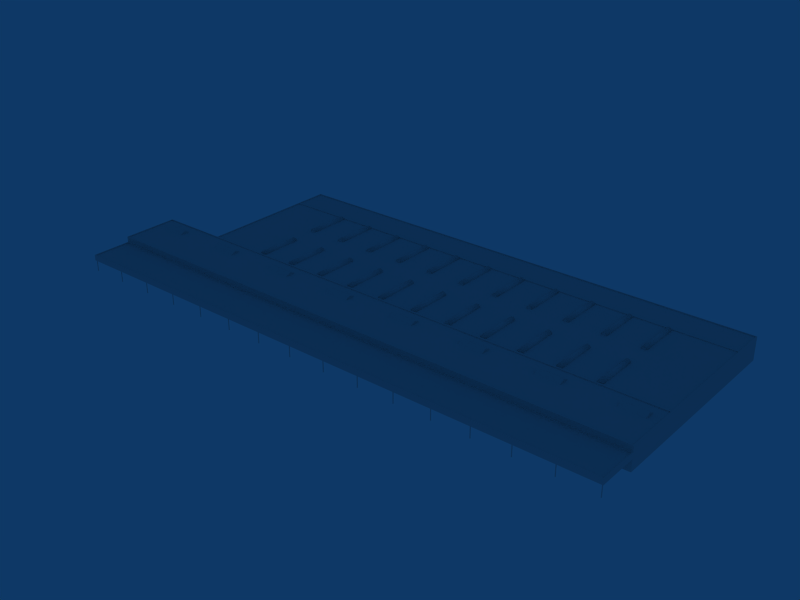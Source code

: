 # Source: ebbr_building_ref_109.blend  (saved by Blender 2.79.0; exported with 4.5.12 LTS)
import bpy
from mathutils import Matrix  # noqa: F401  (used for matrix-valued properties, if any)

bpy.ops.wm.read_factory_settings(use_empty=True)
scene = bpy.context.scene
scene.name = 'Scene'

# ---- collections
col_collection_1 = bpy.data.collections.new('Collection 1'); scene.collection.children.link(col_collection_1)

# ---- materials (node trees are filled in below, after node groups)
mat_material = bpy.data.materials.new('Material')
mat_material.alpha_threshold = 0.0
mat_material.preview_render_type = 'FLAT'
mat_material.roughness = 0.5
mat_material.line_color = (0.0, 0.0, 0.0, 1.0)

# ---- material node trees

# ---- world
world_world = bpy.data.worlds.new('World'); scene.world = world_world
world_world.color = (0.05656, 0.2208, 0.4)
world_world.use_sun_shadow = False
world_world.sun_shadow_jitter_overblur = 0.0
world_world.cycles.sampling_method = 'NONE'
world_world.cycles.sample_map_resolution = 256

# ---- meshes
me_cube = bpy.data.meshes.new('Cube')
me_cube.from_pydata([(-98.51, -12.5, -5.013), (-98.51, -12.7, -5.013), (-98.71, -12.7, -5.013), (-98.71, -12.5, -5.013), (-98.51, -12.5, -1.0), (-98.51, -12.7, -1.0), (-98.71, -12.7, -1.0), (-98.71, -12.5, -1.0)], [], [(0, 4, 5, 1), (1, 5, 6, 2), (2, 6, 7, 3), (4, 0, 3, 7)])
_uv = me_cube.uv_layers.new(name='UVTex')
_uv.uv.foreach_set('vector', [0.5312, 0.03125, 0.7188, 0.03125, 0.7188, 0.2188, 0.5312, 0.2188, 0.5312, 0.03125, 0.7188, 0.03125, 0.7188, 0.2188, 0.5312, 0.2188, 0.5312, 0.03125, 0.7188, 0.03125, 0.7188, 0.2188, 0.5312, 0.2188, 0.5312, 0.03125, 0.7188, 0.03125, 0.7188, 0.2188, 0.5312, 0.2188])
me_cube.materials.append(mat_material)
me_cube.use_remesh_preserve_volume = False
me_cube.use_remesh_preserve_attributes = False
me_cube.use_mirror_vertex_groups = False
me_cube.update()
me_cube_005 = bpy.data.meshes.new('Cube.005')
me_cube_005.from_pydata([(1.0, 7.5, -0.2), (1.0, 31.5, -0.2), (14.0, 7.5, -0.2), (14.0, 31.5, -0.2), (27.0, 7.5, -0.2), (27.0, 31.5, -0.2), (40.0, 7.5, -0.2), (40.0, 31.5, -0.2), (53.0, 7.5, -0.2), (53.0, 31.5, -0.2), (66.0, 7.5, -0.2), (66.0, 31.5, -0.2), (79.0, 7.5, -0.2), (79.0, 31.5, -0.2), (92.0, 7.5, -0.2), (92.0, 31.5, -0.2), (105.0, 7.5, -0.2), (105.0, 31.5, -0.2), (118.0, 7.5, -0.2), (118.0, 31.5, -0.2), (131.0, 7.5, -0.2), (131.0, 31.5, -0.2), (1.0, 7.5, -0.5), (1.0, 31.5, -0.5), (14.0, 7.5, -0.5), (14.0, 31.5, -0.5), (27.0, 7.5, -0.5), (27.0, 31.5, -0.5), (40.0, 7.5, -0.5), (40.0, 31.5, -0.5), (53.0, 7.5, -0.5), (53.0, 31.5, -0.5), (66.0, 7.5, -0.5), (66.0, 31.5, -0.5), (79.0, 7.5, -0.5), (79.0, 31.5, -0.5), (92.0, 7.5, -0.5), (92.0, 31.5, -0.5), (105.0, 7.5, -0.5), (105.0, 31.5, -0.5), (118.0, 7.5, -0.5), (118.0, 31.5, -0.5), (131.0, 7.5, -0.5), (131.0, 31.5, -0.5), (-1.0, 7.5, -0.5), (-1.0, 31.5, -0.5), (12.0, 7.5, -0.5), (12.0, 31.5, -0.5), (25.0, 7.5, -0.5), (25.0, 31.5, -0.5), (38.0, 7.5, -0.5), (38.0, 31.5, -0.5), (51.0, 7.5, -0.5), (51.0, 31.5, -0.5), (64.0, 7.5, -0.5), (64.0, 31.5, -0.5), (77.0, 7.5, -0.5), (77.0, 31.5, -0.5), (90.0, 7.5, -0.5), (90.0, 31.5, -0.5), (103.0, 7.5, -0.5), (103.0, 31.5, -0.5), (116.0, 7.5, -0.5), (116.0, 31.5, -0.5), (129.0, 7.5, -0.5), (129.0, 31.5, -0.5), (-1.0, 7.5, -0.2), (-1.0, 31.5, -0.2), (12.0, 7.5, -0.2), (12.0, 31.5, -0.2), (25.0, 7.5, -0.2), (25.0, 31.5, -0.2), (38.0, 7.5, -0.2), (38.0, 31.5, -0.2), (51.0, 7.5, -0.2), (51.0, 31.5, -0.2), (64.0, 7.5, -0.2), (64.0, 31.5, -0.2), (77.0, 7.5, -0.2), (77.0, 31.5, -0.2), (90.0, 7.5, -0.2), (90.0, 31.5, -0.2), (103.0, 7.5, -0.2), (103.0, 31.5, -0.2), (116.0, 7.5, -0.2), (116.0, 31.5, -0.2), (129.0, 7.5, -0.2), (129.0, 31.5, -0.2), (1.0, -7.5, -0.2), (1.0, 16.5, -0.2), (14.0, -7.5, -0.2), (14.0, 16.5, -0.2), (27.0, -7.5, -0.2), (27.0, 16.5, -0.2), (40.0, -7.5, -0.2), (40.0, 16.5, -0.2), (53.0, -7.5, -0.2), (53.0, 16.5, -0.2), (66.0, -7.5, -0.2), (66.0, 16.5, -0.2), (79.0, -7.5, -0.2), (79.0, 16.5, -0.2), (92.0, -7.5, -0.2), (92.0, 16.5, -0.2), (105.0, -7.5, -0.2), (105.0, 16.5, -0.2), (118.0, -7.5, -0.2), (118.0, 16.5, -0.2), (131.0, -7.5, -0.2), (131.0, 16.5, -0.2), (1.0, -7.5, -0.5), (1.0, 16.5, -0.5), (14.0, -7.5, -0.5), (14.0, 16.5, -0.5), (27.0, -7.5, -0.5), (27.0, 16.5, -0.5), (40.0, -7.5, -0.5), (40.0, 16.5, -0.5), (53.0, -7.5, -0.5), (53.0, 16.5, -0.5), (66.0, -7.5, -0.5), (66.0, 16.5, -0.5), (79.0, -7.5, -0.5), (79.0, 16.5, -0.5), (92.0, -7.5, -0.5), (92.0, 16.5, -0.5), (105.0, -7.5, -0.5), (105.0, 16.5, -0.5), (118.0, -7.5, -0.5), (118.0, 16.5, -0.5), (131.0, -7.5, -0.5), (131.0, 16.5, -0.5), (-1.0, -7.5, -0.5), (-1.0, 16.5, -0.5), (12.0, -7.5, -0.5), (12.0, 16.5, -0.5), (25.0, -7.5, -0.5), (25.0, 16.5, -0.5), (38.0, -7.5, -0.5), (38.0, 16.5, -0.5), (51.0, -7.5, -0.5), (51.0, 16.5, -0.5), (64.0, -7.5, -0.5), (64.0, 16.5, -0.5), (77.0, -7.5, -0.5), (77.0, 16.5, -0.5), (90.0, -7.5, -0.5), (90.0, 16.5, -0.5), (103.0, -7.5, -0.5), (103.0, 16.5, -0.5), (116.0, -7.5, -0.5), (116.0, 16.5, -0.5), (129.0, -7.5, -0.5), (129.0, 16.5, -0.5), (-1.0, -7.5, -0.2), (-1.0, 16.5, -0.2), (12.0, -7.5, -0.2), (12.0, 16.5, -0.2), (25.0, -7.5, -0.2), (25.0, 16.5, -0.2), (38.0, -7.5, -0.2), (38.0, 16.5, -0.2), (51.0, -7.5, -0.2), (51.0, 16.5, -0.2), (64.0, -7.5, -0.2), (64.0, 16.5, -0.2), (77.0, -7.5, -0.2), (77.0, 16.5, -0.2), (90.0, -7.5, -0.2), (90.0, 16.5, -0.2), (103.0, -7.5, -0.2), (103.0, 16.5, -0.2), (116.0, -7.5, -0.2), (116.0, 16.5, -0.2), (129.0, -7.5, -0.2), (129.0, 16.5, -0.2), (0.5, 7.5, -0.5), (0.5, 31.5, -0.5), (13.5, 7.5, -0.5), (13.5, 31.5, -0.5), (26.5, 7.5, -0.5), (26.5, 31.5, -0.5), (39.5, 7.5, -0.5), (39.5, 31.5, -0.5), (52.5, 7.5, -0.5), (52.5, 31.5, -0.5), (65.5, 7.5, -0.5), (65.5, 31.5, -0.5), (78.5, 7.5, -0.5), (78.5, 31.5, -0.5), (91.5, 7.5, -0.5), (91.5, 31.5, -0.5), (104.5, 7.5, -0.5), (104.5, 31.5, -0.5), (117.5, 7.5, -0.5), (117.5, 31.5, -0.5), (130.5, 7.5, -0.5), (130.5, 31.5, -0.5), (-5.96e-08, 7.5, -0.5), (-5.96e-08, 31.5, -0.5), (13.0, 7.5, -0.5), (13.0, 31.5, -0.5), (26.0, 7.5, -0.5), (26.0, 31.5, -0.5), (39.0, 7.5, -0.5), (39.0, 31.5, -0.5), (52.0, 7.5, -0.5), (52.0, 31.5, -0.5), (65.0, 7.5, -0.5), (65.0, 31.5, -0.5), (78.0, 7.5, -0.5), (78.0, 31.5, -0.5), (91.0, 7.5, -0.5), (91.0, 31.5, -0.5), (104.0, 7.5, -0.5), (104.0, 31.5, -0.5), (117.0, 7.5, -0.5), (117.0, 31.5, -0.5), (130.0, 7.5, -0.5), (130.0, 31.5, -0.5), (-0.5, 7.5, -0.5), (-0.5, 31.5, -0.5), (12.5, 7.5, -0.5), (12.5, 31.5, -0.5), (25.5, 7.5, -0.5), (25.5, 31.5, -0.5), (38.5, 7.5, -0.5), (38.5, 31.5, -0.5), (51.5, 7.5, -0.5), (51.5, 31.5, -0.5), (64.5, 7.5, -0.5), (64.5, 31.5, -0.5), (77.5, 7.5, -0.5), (77.5, 31.5, -0.5), (90.5, 7.5, -0.5), (90.5, 31.5, -0.5), (103.5, 7.5, -0.5), (103.5, 31.5, -0.5), (116.5, 7.5, -0.5), (116.5, 31.5, -0.5), (129.5, 7.5, -0.5), (129.5, 31.5, -0.5), (0.5, 7.5, 0.4), (0.5, 31.5, 0.4), (13.5, 7.5, 0.4), (13.5, 31.5, 0.4), (26.5, 7.5, 0.4), (26.5, 31.5, 0.4), (39.5, 7.5, 0.4), (39.5, 31.5, 0.4), (52.5, 7.5, 0.4), (52.5, 31.5, 0.4), (65.5, 7.5, 0.4), (65.5, 31.5, 0.4), (78.5, 7.5, 0.4), (78.5, 31.5, 0.4), (91.5, 7.5, 0.4), (91.5, 31.5, 0.4), (104.5, 7.5, 0.4), (104.5, 31.5, 0.4), (117.5, 7.5, 0.4), (117.5, 31.5, 0.4), (130.5, 7.5, 0.4), (130.5, 31.5, 0.4), (1.788e-07, 7.5, 0.5), (1.788e-07, 31.5, 0.5), (13.0, 7.5, 0.5), (13.0, 31.5, 0.5), (26.0, 7.5, 0.5), (26.0, 31.5, 0.5), (39.0, 7.5, 0.5), (39.0, 31.5, 0.5), (52.0, 7.5, 0.5), (52.0, 31.5, 0.5), (65.0, 7.5, 0.5), (65.0, 31.5, 0.5), (78.0, 7.5, 0.5), (78.0, 31.5, 0.5), (91.0, 7.5, 0.5), (91.0, 31.5, 0.5), (104.0, 7.5, 0.5), (104.0, 31.5, 0.5), (117.0, 7.5, 0.5), (117.0, 31.5, 0.5), (130.0, 7.5, 0.5), (130.0, 31.5, 0.5), (-0.5, 7.5, 0.4), (-0.5, 31.5, 0.4), (12.5, 7.5, 0.4), (12.5, 31.5, 0.4), (25.5, 7.5, 0.4), (25.5, 31.5, 0.4), (38.5, 7.5, 0.4), (38.5, 31.5, 0.4), (51.5, 7.5, 0.4), (51.5, 31.5, 0.4), (64.5, 7.5, 0.4), (64.5, 31.5, 0.4), (77.5, 7.5, 0.4), (77.5, 31.5, 0.4), (90.5, 7.5, 0.4), (90.5, 31.5, 0.4), (103.5, 7.5, 0.4), (103.5, 31.5, 0.4), (116.5, 7.5, 0.4), (116.5, 31.5, 0.4), (129.5, 7.5, 0.4), (129.5, 31.5, 0.4), (0.5, -7.5, -0.5), (0.5, 16.5, -0.5), (13.5, -7.5, -0.5), (13.5, 16.5, -0.5), (26.5, -7.5, -0.5), (26.5, 16.5, -0.5), (39.5, -7.5, -0.5), (39.5, 16.5, -0.5), (52.5, -7.5, -0.5), (52.5, 16.5, -0.5), (65.5, -7.5, -0.5), (65.5, 16.5, -0.5), (78.5, -7.5, -0.5), (78.5, 16.5, -0.5), (91.5, -7.5, -0.5), (91.5, 16.5, -0.5), (104.5, -7.5, -0.5), (104.5, 16.5, -0.5), (117.5, -7.5, -0.5), (117.5, 16.5, -0.5), (130.5, -7.5, -0.5), (130.5, 16.5, -0.5), (-5.364e-07, -7.5, -0.5), (-5.364e-07, 16.5, -0.5), (13.0, -7.5, -0.5), (13.0, 16.5, -0.5), (26.0, -7.5, -0.5), (26.0, 16.5, -0.5), (39.0, -7.5, -0.5), (39.0, 16.5, -0.5), (52.0, -7.5, -0.5), (52.0, 16.5, -0.5), (65.0, -7.5, -0.5), (65.0, 16.5, -0.5), (78.0, -7.5, -0.5), (78.0, 16.5, -0.5), (91.0, -7.5, -0.5), (91.0, 16.5, -0.5), (104.0, -7.5, -0.5), (104.0, 16.5, -0.5), (117.0, -7.5, -0.5), (117.0, 16.5, -0.5), (130.0, -7.5, -0.5), (130.0, 16.5, -0.5), (-0.5, -7.5, -0.5), (-0.5, 16.5, -0.5), (12.5, -7.5, -0.5), (12.5, 16.5, -0.5), (25.5, -7.5, -0.5), (25.5, 16.5, -0.5), (38.5, -7.5, -0.5), (38.5, 16.5, -0.5), (51.5, -7.5, -0.5), (51.5, 16.5, -0.5), (64.5, -7.5, -0.5), (64.5, 16.5, -0.5), (77.5, -7.5, -0.5), (77.5, 16.5, -0.5), (90.5, -7.5, -0.5), (90.5, 16.5, -0.5), (103.5, -7.5, -0.5), (103.5, 16.5, -0.5), (116.5, -7.5, -0.5), (116.5, 16.5, -0.5), (129.5, -7.5, -0.5), (129.5, 16.5, -0.5), (0.5, -7.5, 0.4), (0.5, 16.5, 0.4), (13.5, -7.5, 0.4), (13.5, 16.5, 0.4), (26.5, -7.5, 0.4), (26.5, 16.5, 0.4), (39.5, -7.5, 0.4), (39.5, 16.5, 0.4), (52.5, -7.5, 0.4), (52.5, 16.5, 0.4), (65.5, -7.5, 0.4), (65.5, 16.5, 0.4), (78.5, -7.5, 0.4), (78.5, 16.5, 0.4), (91.5, -7.5, 0.4), (91.5, 16.5, 0.4), (104.5, -7.5, 0.4), (104.5, 16.5, 0.4), (117.5, -7.5, 0.4), (117.5, 16.5, 0.4), (130.5, -7.5, 0.4), (130.5, 16.5, 0.4), (2.384e-07, -7.5, 0.5), (2.384e-07, 16.5, 0.5), (13.0, -7.5, 0.5), (13.0, 16.5, 0.5), (26.0, -7.5, 0.5), (26.0, 16.5, 0.5), (39.0, -7.5, 0.5), (39.0, 16.5, 0.5), (52.0, -7.5, 0.5), (52.0, 16.5, 0.5), (65.0, -7.5, 0.5), (65.0, 16.5, 0.5), (78.0, -7.5, 0.5), (78.0, 16.5, 0.5), (91.0, -7.5, 0.5), (91.0, 16.5, 0.5), (104.0, -7.5, 0.5), (104.0, 16.5, 0.5), (117.0, -7.5, 0.5), (117.0, 16.5, 0.5), (130.0, -7.5, 0.5), (130.0, 16.5, 0.5), (-0.5, -7.5, 0.4), (-0.5, 16.5, 0.4), (12.5, -7.5, 0.4), (12.5, 16.5, 0.4), (25.5, -7.5, 0.4), (25.5, 16.5, 0.4), (38.5, -7.5, 0.4), (38.5, 16.5, 0.4), (51.5, -7.5, 0.4), (51.5, 16.5, 0.4), (64.5, -7.5, 0.4), (64.5, 16.5, 0.4), (77.5, -7.5, 0.4), (77.5, 16.5, 0.4), (90.5, -7.5, 0.4), (90.5, 16.5, 0.4), (103.5, -7.5, 0.4), (103.5, 16.5, 0.4), (116.5, -7.5, 0.4), (116.5, 16.5, 0.4), (129.5, -7.5, 0.4), (129.5, 16.5, 0.4), (-33.36, -13.35, 0.5), (-7.435, -13.35, 0.5), (18.49, -13.35, 0.5), (44.41, -13.35, 0.5), (70.34, -13.35, 0.5), (96.26, -13.35, 0.5), (122.2, -13.35, 0.5), (148.1, -13.35, 0.5), (-33.36, -11.35, -0.5), (-7.435, -11.35, -0.5), (18.49, -11.35, -0.5), (44.41, -11.35, -0.5), (70.34, -11.35, -0.5), (96.26, -11.35, -0.5), (122.2, -11.35, -0.5), (148.1, -11.35, -0.5), (-41.86, -11.35, -0.5), (-15.94, -11.35, -0.5), (9.989, -11.35, -0.5), (35.91, -11.35, -0.5), (61.84, -11.35, -0.5), (87.76, -11.35, -0.5), (113.7, -11.35, -0.5), (139.6, -11.35, -0.5), (-41.86, -13.35, 0.5), (-15.94, -13.35, 0.5), (9.989, -13.35, 0.5), (35.91, -13.35, 0.5), (61.84, -13.35, 0.5), (87.76, -13.35, 0.5), (113.7, -13.35, 0.5), (139.6, -13.35, 0.5), (-33.36, -15.35, -0.5), (-7.435, -15.35, -0.5), (18.49, -15.35, -0.5), (44.41, -15.35, -0.5), (70.34, -15.35, -0.5), (96.26, -15.35, -0.5), (122.2, -15.35, -0.5), (148.1, -15.35, -0.5), (-41.86, -15.35, -0.5), (-15.94, -15.35, -0.5), (9.989, -15.35, -0.5), (35.91, -15.35, -0.5), (61.84, -15.35, -0.5), (87.76, -15.35, -0.5), (113.7, -15.35, -0.5), (139.6, -15.35, -0.5)], [], [(0, 88, 110, 22), (1, 89, 111, 23), (2, 90, 112, 24), (3, 91, 113, 25), (4, 92, 114, 26), (5, 93, 115, 27), (6, 94, 116, 28), (7, 95, 117, 29), (8, 96, 118, 30), (9, 97, 119, 31), (10, 98, 120, 32), (11, 99, 121, 33), (12, 100, 122, 34), (13, 101, 123, 35), (14, 102, 124, 36), (15, 103, 125, 37), (16, 104, 126, 38), (17, 105, 127, 39), (18, 106, 128, 40), (19, 107, 129, 41), (20, 108, 130, 42), (21, 109, 131, 43), (44, 132, 154, 66), (45, 133, 155, 67), (46, 134, 156, 68), (47, 135, 157, 69), (48, 136, 158, 70), (49, 137, 159, 71), (50, 138, 160, 72), (51, 139, 161, 73), (52, 140, 162, 74), (53, 141, 163, 75), (54, 142, 164, 76), (55, 143, 165, 77), (56, 144, 166, 78), (57, 145, 167, 79), (58, 146, 168, 80), (59, 147, 169, 81), (60, 148, 170, 82), (61, 149, 171, 83), (62, 150, 172, 84), (63, 151, 173, 85), (64, 152, 174, 86), (65, 153, 175, 87), (242, 0, 22, 176), (243, 1, 23, 177), (244, 2, 24, 178), (245, 3, 25, 179), (246, 4, 26, 180), (247, 5, 27, 181), (248, 6, 28, 182), (249, 7, 29, 183), (250, 8, 30, 184), (251, 9, 31, 185), (252, 10, 32, 186), (253, 11, 33, 187), (254, 12, 34, 188), (255, 13, 35, 189), (256, 14, 36, 190), (257, 15, 37, 191), (258, 16, 38, 192), (259, 17, 39, 193), (260, 18, 40, 194), (261, 19, 41, 195), (262, 20, 42, 196), (263, 21, 43, 197), (176, 198, 264, 242), (177, 199, 265, 243), (178, 200, 266, 244), (179, 201, 267, 245), (180, 202, 268, 246), (181, 203, 269, 247), (182, 204, 270, 248), (183, 205, 271, 249), (184, 206, 272, 250), (185, 207, 273, 251), (186, 208, 274, 252), (187, 209, 275, 253), (188, 210, 276, 254), (189, 211, 277, 255), (190, 212, 278, 256), (191, 213, 279, 257), (192, 214, 280, 258), (193, 215, 281, 259), (194, 216, 282, 260), (195, 217, 283, 261), (196, 218, 284, 262), (197, 219, 285, 263), (198, 220, 286, 264), (199, 221, 287, 265), (200, 222, 288, 266), (201, 223, 289, 267), (202, 224, 290, 268), (203, 225, 291, 269), (204, 226, 292, 270), (205, 227, 293, 271), (206, 228, 294, 272), (207, 229, 295, 273), (208, 230, 296, 274), (209, 231, 297, 275), (210, 232, 298, 276), (211, 233, 299, 277), (212, 234, 300, 278), (213, 235, 301, 279), (214, 236, 302, 280), (215, 237, 303, 281), (216, 238, 304, 282), (217, 239, 305, 283), (218, 240, 306, 284), (219, 241, 307, 285), (220, 44, 66, 286), (221, 45, 67, 287), (222, 46, 68, 288), (223, 47, 69, 289), (224, 48, 70, 290), (225, 49, 71, 291), (226, 50, 72, 292), (227, 51, 73, 293), (228, 52, 74, 294), (229, 53, 75, 295), (230, 54, 76, 296), (231, 55, 77, 297), (232, 56, 78, 298), (233, 57, 79, 299), (234, 58, 80, 300), (235, 59, 81, 301), (236, 60, 82, 302), (237, 61, 83, 303), (238, 62, 84, 304), (239, 63, 85, 305), (240, 64, 86, 306), (241, 65, 87, 307), (88, 374, 308, 110), (89, 375, 309, 111), (90, 376, 310, 112), (91, 377, 311, 113), (92, 378, 312, 114), (93, 379, 313, 115), (94, 380, 314, 116), (95, 381, 315, 117), (96, 382, 316, 118), (97, 383, 317, 119), (98, 384, 318, 120), (99, 385, 319, 121), (100, 386, 320, 122), (101, 387, 321, 123), (102, 388, 322, 124), (103, 389, 323, 125), (104, 390, 324, 126), (105, 391, 325, 127), (106, 392, 326, 128), (107, 393, 327, 129), (108, 394, 328, 130), (109, 395, 329, 131), (374, 396, 330, 308), (375, 397, 331, 309), (376, 398, 332, 310), (377, 399, 333, 311), (378, 400, 334, 312), (379, 401, 335, 313), (380, 402, 336, 314), (381, 403, 337, 315), (382, 404, 338, 316), (383, 405, 339, 317), (384, 406, 340, 318), (385, 407, 341, 319), (386, 408, 342, 320), (387, 409, 343, 321), (388, 410, 344, 322), (389, 411, 345, 323), (390, 412, 346, 324), (391, 413, 347, 325), (392, 414, 348, 326), (393, 415, 349, 327), (394, 416, 350, 328), (395, 417, 351, 329), (396, 418, 352, 330), (397, 419, 353, 331), (398, 420, 354, 332), (399, 421, 355, 333), (400, 422, 356, 334), (401, 423, 357, 335), (402, 424, 358, 336), (403, 425, 359, 337), (404, 426, 360, 338), (405, 427, 361, 339), (406, 428, 362, 340), (407, 429, 363, 341), (408, 430, 364, 342), (409, 431, 365, 343), (410, 432, 366, 344), (411, 433, 367, 345), (412, 434, 368, 346), (413, 435, 369, 347), (414, 436, 370, 348), (415, 437, 371, 349), (416, 438, 372, 350), (417, 439, 373, 351), (418, 154, 132, 352), (419, 155, 133, 353), (420, 156, 134, 354), (421, 157, 135, 355), (422, 158, 136, 356), (423, 159, 137, 357), (424, 160, 138, 358), (425, 161, 139, 359), (426, 162, 140, 360), (427, 163, 141, 361), (428, 164, 142, 362), (429, 165, 143, 363), (430, 166, 144, 364), (431, 167, 145, 365), (432, 168, 146, 366), (433, 169, 147, 367), (434, 170, 148, 368), (435, 171, 149, 369), (436, 172, 150, 370), (437, 173, 151, 371), (438, 174, 152, 372), (439, 175, 153, 373), (0, 242, 374, 88), (1, 243, 375, 89), (2, 244, 376, 90), (3, 245, 377, 91), (4, 246, 378, 92), (5, 247, 379, 93), (6, 248, 380, 94), (7, 249, 381, 95), (8, 250, 382, 96), (9, 251, 383, 97), (10, 252, 384, 98), (11, 253, 385, 99), (12, 254, 386, 100), (13, 255, 387, 101), (14, 256, 388, 102), (15, 257, 389, 103), (16, 258, 390, 104), (17, 259, 391, 105), (18, 260, 392, 106), (19, 261, 393, 107), (20, 262, 394, 108), (21, 263, 395, 109), (242, 264, 396, 374), (243, 265, 397, 375), (244, 266, 398, 376), (245, 267, 399, 377), (246, 268, 400, 378), (247, 269, 401, 379), (248, 270, 402, 380), (249, 271, 403, 381), (250, 272, 404, 382), (251, 273, 405, 383), (252, 274, 406, 384), (253, 275, 407, 385), (254, 276, 408, 386), (255, 277, 409, 387), (256, 278, 410, 388), (257, 279, 411, 389), (258, 280, 412, 390), (259, 281, 413, 391), (260, 282, 414, 392), (261, 283, 415, 393), (262, 284, 416, 394), (263, 285, 417, 395), (264, 286, 418, 396), (265, 287, 419, 397), (266, 288, 420, 398), (267, 289, 421, 399), (268, 290, 422, 400), (269, 291, 423, 401), (270, 292, 424, 402), (271, 293, 425, 403), (272, 294, 426, 404), (273, 295, 427, 405), (274, 296, 428, 406), (275, 297, 429, 407), (276, 298, 430, 408), (277, 299, 431, 409), (278, 300, 432, 410), (279, 301, 433, 411), (280, 302, 434, 412), (281, 303, 435, 413), (282, 304, 436, 414), (283, 305, 437, 415), (284, 306, 438, 416), (285, 307, 439, 417), (286, 66, 154, 418), (287, 67, 155, 419), (288, 68, 156, 420), (289, 69, 157, 421), (290, 70, 158, 422), (291, 71, 159, 423), (292, 72, 160, 424), (293, 73, 161, 425), (294, 74, 162, 426), (295, 75, 163, 427), (296, 76, 164, 428), (297, 77, 165, 429), (298, 78, 166, 430), (299, 79, 167, 431), (300, 80, 168, 432), (301, 81, 169, 433), (302, 82, 170, 434), (303, 83, 171, 435), (304, 84, 172, 436), (305, 85, 173, 437), (306, 86, 174, 438), (307, 87, 175, 439), (440, 448, 456, 464), (441, 449, 457, 465), (442, 450, 458, 466), (443, 451, 459, 467), (444, 452, 460, 468), (445, 453, 461, 469), (446, 454, 462, 470), (447, 455, 463, 471), (440, 464, 480, 472), (441, 465, 481, 473), (442, 466, 482, 474), (443, 467, 483, 475), (444, 468, 484, 476), (445, 469, 485, 477), (446, 470, 486, 478), (447, 471, 487, 479), (440, 472, 448), (441, 473, 449), (442, 474, 450), (443, 475, 451), (444, 476, 452), (445, 477, 453), (446, 478, 454), (447, 479, 455), (456, 480, 464), (457, 481, 465), (458, 482, 466), (459, 483, 467), (460, 484, 468), (461, 485, 469), (462, 486, 470), (463, 487, 471)])
me_cube_005.polygons.foreach_set('use_smooth', [1, 1, 1, 1, 1, 1, 1, 1, 1, 1, 1, 1, 1, 1, 1, 1, 1, 1, 1, 1, 1, 1, 1, 1, 1, 1, 1, 1, 1, 1, 1, 1, 1, 1, 1, 1, 1, 1, 1, 1, 1, 1, 1, 1, 1, 1, 1, 1, 1, 1, 1, 1, 1, 1, 1, 1, 1, 1, 1, 1, 1, 1, 1, 1, 1, 1, 1, 1, 1, 1, 1, 1, 1, 1, 1, 1, 1, 1, 1, 1, 1, 1, 1, 1, 1, 1, 1, 1, 1, 1, 1, 1, 1, 1, 1, 1, 1, 1, 1, 1, 1, 1, 1, 1, 1, 1, 1, 1, 1, 1, 1, 1, 1, 1, 1, 1, 1, 1, 1, 1, 1, 1, 1, 1, 1, 1, 1, 1, 1, 1, 1, 1, 1, 1, 1, 1, 1, 1, 1, 1, 1, 1, 1, 1, 1, 1, 1, 1, 1, 1, 1, 1, 1, 1, 1, 1, 1, 1, 1, 1, 1, 1, 1, 1, 1, 1, 1, 1, 1, 1, 1, 1, 1, 1, 1, 1, 1, 1, 1, 1, 1, 1, 1, 1, 1, 1, 1, 1, 1, 1, 1, 1, 1, 1, 1, 1, 1, 1, 1, 1, 1, 1, 1, 1, 1, 1, 1, 1, 1, 1, 1, 1, 1, 1, 1, 1, 1, 1, 1, 1, 1, 1, 1, 1, 1, 1, 1, 1, 1, 1, 1, 1, 1, 1, 1, 1, 1, 1, 1, 1, 1, 1, 1, 1, 1, 1, 1, 1, 1, 1, 1, 1, 1, 1, 1, 1, 1, 1, 1, 1, 1, 1, 1, 1, 1, 1, 1, 1, 1, 1, 1, 1, 1, 1, 1, 1, 1, 1, 1, 1, 1, 1, 1, 1, 1, 1, 1, 1, 1, 1, 1, 1, 1, 1, 1, 1, 1, 1, 1, 1, 1, 1, 1, 1, 1, 1, 1, 1, 0, 0, 0, 0, 0, 0, 0, 0, 0, 0, 0, 0, 0, 0, 0, 0, 0, 0, 0, 0, 0, 0, 0, 0, 0, 0, 0, 0, 0, 0, 0, 0])
_uv = me_cube_005.uv_layers.new(name='UVTex')
_uv.uv.foreach_set('vector', [0.5312, 0.03125, 0.7188, 0.03125, 0.7188, 0.2188, 0.5312, 0.2188, 0.5312, 0.03125, 0.7188, 0.03125, 0.7188, 0.2188, 0.5312, 0.2188, 0.5312, 0.03125, 0.7188, 0.03125, 0.7188, 0.2188, 0.5312, 0.2188, 0.5312, 0.03125, 0.7188, 0.03125, 0.7188, 0.2188, 0.5312, 0.2188, 0.5312, 0.03125, 0.7188, 0.03125, 0.7188, 0.2188, 0.5312, 0.2188, 0.5312, 0.03125, 0.7188, 0.03125, 0.7188, 0.2188, 0.5312, 0.2188, 0.5312, 0.03125, 0.7188, 0.03125, 0.7188, 0.2188, 0.5312, 0.2188, 0.5312, 0.03125, 0.7188, 0.03125, 0.7188, 0.2188, 0.5312, 0.2188, 0.5312, 0.03125, 0.7188, 0.03125, 0.7188, 0.2188, 0.5312, 0.2188, 0.5312, 0.03125, 0.7188, 0.03125, 0.7188, 0.2188, 0.5312, 0.2188, 0.5312, 0.03125, 0.7188, 0.03125, 0.7188, 0.2188, 0.5312, 0.2188, 0.5312, 0.03125, 0.7188, 0.03125, 0.7188, 0.2188, 0.5312, 0.2188, 0.5312, 0.03125, 0.7188, 0.03125, 0.7188, 0.2188, 0.5312, 0.2188, 0.5312, 0.03125, 0.7188, 0.03125, 0.7188, 0.2188, 0.5312, 0.2188, 0.5312, 0.03125, 0.7188, 0.03125, 0.7188, 0.2188, 0.5312, 0.2188, 0.5312, 0.03125, 0.7188, 0.03125, 0.7188, 0.2188, 0.5312, 0.2188, 0.5312, 0.03125, 0.7188, 0.03125, 0.7188, 0.2188, 0.5312, 0.2188, 0.5312, 0.03125, 0.7188, 0.03125, 0.7188, 0.2188, 0.5312, 0.2188, 0.5312, 0.03125, 0.7188, 0.03125, 0.7188, 0.2188, 0.5312, 0.2188, 0.5312, 0.03125, 0.7188, 0.03125, 0.7188, 0.2188, 0.5312, 0.2188, 0.5312, 0.03125, 0.7188, 0.03125, 0.7188, 0.2188, 0.5312, 0.2188, 0.5312, 0.03125, 0.7188, 0.03125, 0.7188, 0.2188, 0.5312, 0.2188, 0.5312, 0.03125, 0.7188, 0.03125, 0.7188, 0.2188, 0.5312, 0.2188, 0.5312, 0.03125, 0.7188, 0.03125, 0.7188, 0.2188, 0.5312, 0.2188, 0.5312, 0.03125, 0.7188, 0.03125, 0.7188, 0.2188, 0.5312, 0.2188, 0.5312, 0.03125, 0.7188, 0.03125, 0.7188, 0.2188, 0.5312, 0.2188, 0.5312, 0.03125, 0.7188, 0.03125, 0.7188, 0.2188, 0.5312, 0.2188, 0.5312, 0.03125, 0.7188, 0.03125, 0.7188, 0.2188, 0.5312, 0.2188, 0.5312, 0.03125, 0.7188, 0.03125, 0.7188, 0.2188, 0.5312, 0.2188, 0.5312, 0.03125, 0.7188, 0.03125, 0.7188, 0.2188, 0.5312, 0.2188, 0.5312, 0.03125, 0.7188, 0.03125, 0.7188, 0.2188, 0.5312, 0.2188, 0.5312, 0.03125, 0.7188, 0.03125, 0.7188, 0.2188, 0.5312, 0.2188, 0.5312, 0.03125, 0.7188, 0.03125, 0.7188, 0.2188, 0.5312, 0.2188, 0.5312, 0.03125, 0.7188, 0.03125, 0.7188, 0.2188, 0.5312, 0.2188, 0.5312, 0.03125, 0.7188, 0.03125, 0.7188, 0.2188, 0.5312, 0.2188, 0.5312, 0.03125, 0.7188, 0.03125, 0.7188, 0.2188, 0.5312, 0.2188, 0.5312, 0.03125, 0.7188, 0.03125, 0.7188, 0.2188, 0.5312, 0.2188, 0.5312, 0.03125, 0.7188, 0.03125, 0.7188, 0.2188, 0.5312, 0.2188, 0.5312, 0.03125, 0.7188, 0.03125, 0.7188, 0.2188, 0.5312, 0.2188, 0.5312, 0.03125, 0.7188, 0.03125, 0.7188, 0.2188, 0.5312, 0.2188, 0.5312, 0.03125, 0.7188, 0.03125, 0.7188, 0.2188, 0.5312, 0.2188, 0.5312, 0.03125, 0.7188, 0.03125, 0.7188, 0.2188, 0.5312, 0.2188, 0.5312, 0.03125, 0.7188, 0.03125, 0.7188, 0.2188, 0.5312, 0.2188, 0.5312, 0.03125, 0.7188, 0.03125, 0.7188, 0.2188, 0.5312, 0.2188, 0.5312, 0.03125, 0.7188, 0.03125, 0.7188, 0.2188, 0.5312, 0.2188, 0.5312, 0.03125, 0.7188, 0.03125, 0.7188, 0.2188, 0.5312, 0.2188, 0.5312, 0.03125, 0.7188, 0.03125, 0.7188, 0.2188, 0.5312, 0.2188, 0.5312, 0.03125, 0.7188, 0.03125, 0.7188, 0.2188, 0.5312, 0.2188, 0.5312, 0.03125, 0.7188, 0.03125, 0.7188, 0.2188, 0.5312, 0.2188, 0.5312, 0.03125, 0.7188, 0.03125, 0.7188, 0.2188, 0.5312, 0.2188, 0.5312, 0.03125, 0.7188, 0.03125, 0.7188, 0.2188, 0.5312, 0.2188, 0.5312, 0.03125, 0.7188, 0.03125, 0.7188, 0.2188, 0.5312, 0.2188, 0.5312, 0.03125, 0.7188, 0.03125, 0.7188, 0.2188, 0.5312, 0.2188, 0.5312, 0.03125, 0.7188, 0.03125, 0.7188, 0.2188, 0.5312, 0.2188, 0.5312, 0.03125, 0.7188, 0.03125, 0.7188, 0.2188, 0.5312, 0.2188, 0.5312, 0.03125, 0.7188, 0.03125, 0.7188, 0.2188, 0.5312, 0.2188, 0.5312, 0.03125, 0.7188, 0.03125, 0.7188, 0.2188, 0.5312, 0.2188, 0.5312, 0.03125, 0.7188, 0.03125, 0.7188, 0.2188, 0.5312, 0.2188, 0.5312, 0.03125, 0.7188, 0.03125, 0.7188, 0.2188, 0.5312, 0.2188, 0.5312, 0.03125, 0.7188, 0.03125, 0.7188, 0.2188, 0.5312, 0.2188, 0.5312, 0.03125, 0.7188, 0.03125, 0.7188, 0.2188, 0.5312, 0.2188, 0.5312, 0.03125, 0.7188, 0.03125, 0.7188, 0.2188, 0.5312, 0.2188, 0.5312, 0.03125, 0.7188, 0.03125, 0.7188, 0.2188, 0.5312, 0.2188, 0.5312, 0.03125, 0.7188, 0.03125, 0.7188, 0.2188, 0.5312, 0.2188, 0.5312, 0.03125, 0.7188, 0.03125, 0.7188, 0.2188, 0.5312, 0.2188, 0.5312, 0.03125, 0.7188, 0.03125, 0.7188, 0.2188, 0.5312, 0.2188, 0.5312, 0.03125, 0.7188, 0.03125, 0.7188, 0.2188, 0.5312, 0.2188, 0.5312, 0.03125, 0.7188, 0.03125, 0.7188, 0.2188, 0.5312, 0.2188, 0.5312, 0.03125, 0.7188, 0.03125, 0.7188, 0.2188, 0.5312, 0.2188, 0.5312, 0.03125, 0.7188, 0.03125, 0.7188, 0.2188, 0.5312, 0.2188, 0.5312, 0.03125, 0.7188, 0.03125, 0.7188, 0.2188, 0.5312, 0.2188, 0.5312, 0.03125, 0.7188, 0.03125, 0.7188, 0.2188, 0.5312, 0.2188, 0.5312, 0.03125, 0.7188, 0.03125, 0.7188, 0.2188, 0.5312, 0.2188, 0.5312, 0.03125, 0.7188, 0.03125, 0.7188, 0.2188, 0.5312, 0.2188, 0.5312, 0.03125, 0.7188, 0.03125, 0.7188, 0.2188, 0.5312, 0.2188, 0.5312, 0.03125, 0.7188, 0.03125, 0.7188, 0.2188, 0.5312, 0.2188, 0.5312, 0.03125, 0.7188, 0.03125, 0.7188, 0.2188, 0.5312, 0.2188, 0.5312, 0.03125, 0.7188, 0.03125, 0.7188, 0.2188, 0.5312, 0.2188, 0.5312, 0.03125, 0.7188, 0.03125, 0.7188, 0.2188, 0.5312, 0.2188, 0.5312, 0.03125, 0.7188, 0.03125, 0.7188, 0.2188, 0.5312, 0.2188, 0.5312, 0.03125, 0.7188, 0.03125, 0.7188, 0.2188, 0.5312, 0.2188, 0.5312, 0.03125, 0.7188, 0.03125, 0.7188, 0.2188, 0.5312, 0.2188, 0.5312, 0.03125, 0.7188, 0.03125, 0.7188, 0.2188, 0.5312, 0.2188, 0.5312, 0.03125, 0.7188, 0.03125, 0.7188, 0.2188, 0.5312, 0.2188, 0.5312, 0.03125, 0.7188, 0.03125, 0.7188, 0.2188, 0.5312, 0.2188, 0.5312, 0.03125, 0.7188, 0.03125, 0.7188, 0.2188, 0.5312, 0.2188, 0.5312, 0.03125, 0.7188, 0.03125, 0.7188, 0.2188, 0.5312, 0.2188, 0.5312, 0.03125, 0.7188, 0.03125, 0.7188, 0.2188, 0.5312, 0.2188, 0.5312, 0.03125, 0.7188, 0.03125, 0.7188, 0.2188, 0.5312, 0.2188, 0.5312, 0.03125, 0.7188, 0.03125, 0.7188, 0.2188, 0.5312, 0.2188, 0.5312, 0.03125, 0.7188, 0.03125, 0.7188, 0.2188, 0.5312, 0.2188, 0.5312, 0.03125, 0.7188, 0.03125, 0.7188, 0.2188, 0.5312, 0.2188, 0.5312, 0.03125, 0.7188, 0.03125, 0.7188, 0.2188, 0.5312, 0.2188, 0.5312, 0.03125, 0.7188, 0.03125, 0.7188, 0.2188, 0.5312, 0.2188, 0.5312, 0.03125, 0.7188, 0.03125, 0.7188, 0.2188, 0.5312, 0.2188, 0.5312, 0.03125, 0.7188, 0.03125, 0.7188, 0.2188, 0.5312, 0.2188, 0.5312, 0.03125, 0.7188, 0.03125, 0.7188, 0.2188, 0.5312, 0.2188, 0.5312, 0.03125, 0.7188, 0.03125, 0.7188, 0.2188, 0.5312, 0.2188, 0.5312, 0.03125, 0.7188, 0.03125, 0.7188, 0.2188, 0.5312, 0.2188, 0.5312, 0.03125, 0.7188, 0.03125, 0.7188, 0.2188, 0.5312, 0.2188, 0.5312, 0.03125, 0.7188, 0.03125, 0.7188, 0.2188, 0.5312, 0.2188, 0.5312, 0.03125, 0.7188, 0.03125, 0.7188, 0.2188, 0.5312, 0.2188, 0.5312, 0.03125, 0.7188, 0.03125, 0.7188, 0.2188, 0.5312, 0.2188, 0.5312, 0.03125, 0.7188, 0.03125, 0.7188, 0.2188, 0.5312, 0.2188, 0.5312, 0.03125, 0.7188, 0.03125, 0.7188, 0.2188, 0.5312, 0.2188, 0.5312, 0.03125, 0.7188, 0.03125, 0.7188, 0.2188, 0.5312, 0.2188, 0.5312, 0.03125, 0.7188, 0.03125, 0.7188, 0.2188, 0.5312, 0.2188, 0.5312, 0.03125, 0.7188, 0.03125, 0.7188, 0.2188, 0.5312, 0.2188, 0.5312, 0.03125, 0.7188, 0.03125, 0.7188, 0.2188, 0.5312, 0.2188, 0.5312, 0.03125, 0.7188, 0.03125, 0.7188, 0.2188, 0.5312, 0.2188, 0.5312, 0.03125, 0.7188, 0.03125, 0.7188, 0.2188, 0.5312, 0.2188, 0.5312, 0.03125, 0.7188, 0.03125, 0.7188, 0.2188, 0.5312, 0.2188, 0.5312, 0.03125, 0.7188, 0.03125, 0.7188, 0.2188, 0.5312, 0.2188, 0.5312, 0.03125, 0.7188, 0.03125, 0.7188, 0.2188, 0.5312, 0.2188, 0.5312, 0.03125, 0.7188, 0.03125, 0.7188, 0.2188, 0.5312, 0.2188, 0.5312, 0.03125, 0.7188, 0.03125, 0.7188, 0.2188, 0.5312, 0.2188, 0.5312, 0.03125, 0.7188, 0.03125, 0.7188, 0.2188, 0.5312, 0.2188, 0.5312, 0.03125, 0.7188, 0.03125, 0.7188, 0.2188, 0.5312, 0.2188, 0.5312, 0.03125, 0.7188, 0.03125, 0.7188, 0.2188, 0.5312, 0.2188, 0.5312, 0.03125, 0.7188, 0.03125, 0.7188, 0.2188, 0.5312, 0.2188, 0.5312, 0.03125, 0.7188, 0.03125, 0.7188, 0.2188, 0.5312, 0.2188, 0.5312, 0.03125, 0.7188, 0.03125, 0.7188, 0.2188, 0.5312, 0.2188, 0.5312, 0.03125, 0.7188, 0.03125, 0.7188, 0.2188, 0.5312, 0.2188, 0.5312, 0.03125, 0.7188, 0.03125, 0.7188, 0.2188, 0.5312, 0.2188, 0.5312, 0.03125, 0.7188, 0.03125, 0.7188, 0.2188, 0.5312, 0.2188, 0.5312, 0.03125, 0.7188, 0.03125, 0.7188, 0.2188, 0.5312, 0.2188, 0.5312, 0.03125, 0.7188, 0.03125, 0.7188, 0.2188, 0.5312, 0.2188, 0.5312, 0.03125, 0.7188, 0.03125, 0.7188, 0.2188, 0.5312, 0.2188, 0.5312, 0.03125, 0.7188, 0.03125, 0.7188, 0.2188, 0.5312, 0.2188, 0.5312, 0.03125, 0.7188, 0.03125, 0.7188, 0.2188, 0.5312, 0.2188, 0.5312, 0.03125, 0.7188, 0.03125, 0.7188, 0.2188, 0.5312, 0.2188, 0.5312, 0.03125, 0.7188, 0.03125, 0.7188, 0.2188, 0.5312, 0.2188, 0.5312, 0.03125, 0.7188, 0.03125, 0.7188, 0.2188, 0.5312, 0.2188, 0.5312, 0.03125, 0.7188, 0.03125, 0.7188, 0.2188, 0.5312, 0.2188, 0.5312, 0.03125, 0.7188, 0.03125, 0.7188, 0.2188, 0.5312, 0.2188, 0.5312, 0.03125, 0.7188, 0.03125, 0.7188, 0.2188, 0.5312, 0.2188, 0.5312, 0.03125, 0.7188, 0.03125, 0.7188, 0.2188, 0.5312, 0.2188, 0.5312, 0.03125, 0.7188, 0.03125, 0.7188, 0.2188, 0.5312, 0.2188, 0.5312, 0.03125, 0.7188, 0.03125, 0.7188, 0.2188, 0.5312, 0.2188, 0.5312, 0.03125, 0.7188, 0.03125, 0.7188, 0.2188, 0.5312, 0.2188, 0.5312, 0.03125, 0.7188, 0.03125, 0.7188, 0.2188, 0.5312, 0.2188, 0.5312, 0.03125, 0.7188, 0.03125, 0.7188, 0.2188, 0.5312, 0.2188, 0.5312, 0.03125, 0.7188, 0.03125, 0.7188, 0.2188, 0.5312, 0.2188, 0.5312, 0.03125, 0.7188, 0.03125, 0.7188, 0.2188, 0.5312, 0.2188, 0.5312, 0.03125, 0.7188, 0.03125, 0.7188, 0.2188, 0.5312, 0.2188, 0.5312, 0.03125, 0.7188, 0.03125, 0.7188, 0.2188, 0.5312, 0.2188, 0.5312, 0.03125, 0.7188, 0.03125, 0.7188, 0.2188, 0.5312, 0.2188, 0.5312, 0.03125, 0.7188, 0.03125, 0.7188, 0.2188, 0.5312, 0.2188, 0.5312, 0.03125, 0.7188, 0.03125, 0.7188, 0.2188, 0.5312, 0.2188, 0.5312, 0.03125, 0.7188, 0.03125, 0.7188, 0.2188, 0.5312, 0.2188, 0.5312, 0.03125, 0.7188, 0.03125, 0.7188, 0.2188, 0.5312, 0.2188, 0.5312, 0.03125, 0.7188, 0.03125, 0.7188, 0.2188, 0.5312, 0.2188, 0.5312, 0.03125, 0.7188, 0.03125, 0.7188, 0.2188, 0.5312, 0.2188, 0.5312, 0.03125, 0.7188, 0.03125, 0.7188, 0.2188, 0.5312, 0.2188, 0.5312, 0.03125, 0.7188, 0.03125, 0.7188, 0.2188, 0.5312, 0.2188, 0.5312, 0.03125, 0.7188, 0.03125, 0.7188, 0.2188, 0.5312, 0.2188, 0.5312, 0.03125, 0.7188, 0.03125, 0.7188, 0.2188, 0.5312, 0.2188, 0.5312, 0.03125, 0.7188, 0.03125, 0.7188, 0.2188, 0.5312, 0.2188, 0.5312, 0.03125, 0.7188, 0.03125, 0.7188, 0.2188, 0.5312, 0.2188, 0.5312, 0.03125, 0.7188, 0.03125, 0.7188, 0.2188, 0.5312, 0.2188, 0.5312, 0.03125, 0.7188, 0.03125, 0.7188, 0.2188, 0.5312, 0.2188, 0.5312, 0.03125, 0.7188, 0.03125, 0.7188, 0.2188, 0.5312, 0.2188, 0.5312, 0.03125, 0.7188, 0.03125, 0.7188, 0.2188, 0.5312, 0.2188, 0.5312, 0.03125, 0.7188, 0.03125, 0.7188, 0.2188, 0.5312, 0.2188, 0.5312, 0.03125, 0.7188, 0.03125, 0.7188, 0.2188, 0.5312, 0.2188, 0.5312, 0.03125, 0.7188, 0.03125, 0.7188, 0.2188, 0.5312, 0.2188, 0.5312, 0.03125, 0.7188, 0.03125, 0.7188, 0.2188, 0.5312, 0.2188, 0.5312, 0.03125, 0.7188, 0.03125, 0.7188, 0.2188, 0.5312, 0.2188, 0.5312, 0.03125, 0.7188, 0.03125, 0.7188, 0.2188, 0.5312, 0.2188, 0.5312, 0.03125, 0.7188, 0.03125, 0.7188, 0.2188, 0.5312, 0.2188, 0.5312, 0.03125, 0.7188, 0.03125, 0.7188, 0.2188, 0.5312, 0.2188, 0.5312, 0.03125, 0.7188, 0.03125, 0.7188, 0.2188, 0.5312, 0.2188, 0.5312, 0.03125, 0.7188, 0.03125, 0.7188, 0.2188, 0.5312, 0.2188, 0.5312, 0.03125, 0.7188, 0.03125, 0.7188, 0.2188, 0.5312, 0.2188, 0.5312, 0.03125, 0.7188, 0.03125, 0.7188, 0.2188, 0.5312, 0.2188, 0.5312, 0.03125, 0.7188, 0.03125, 0.7188, 0.2188, 0.5312, 0.2188, 0.5312, 0.03125, 0.7188, 0.03125, 0.7188, 0.2188, 0.5312, 0.2188, 0.5312, 0.03125, 0.7188, 0.03125, 0.7188, 0.2188, 0.5312, 0.2188, 0.5312, 0.03125, 0.7188, 0.03125, 0.7188, 0.2188, 0.5312, 0.2188, 0.5312, 0.03125, 0.7188, 0.03125, 0.7188, 0.2188, 0.5312, 0.2188, 0.5312, 0.03125, 0.7188, 0.03125, 0.7188, 0.2188, 0.5312, 0.2188, 0.5312, 0.03125, 0.7188, 0.03125, 0.7188, 0.2188, 0.5312, 0.2188, 0.5312, 0.03125, 0.7188, 0.03125, 0.7188, 0.2188, 0.5312, 0.2188, 0.5312, 0.03125, 0.7188, 0.03125, 0.7188, 0.2188, 0.5312, 0.2188, 0.5312, 0.03125, 0.7188, 0.03125, 0.7188, 0.2188, 0.5312, 0.2188, 0.5312, 0.03125, 0.7188, 0.03125, 0.7188, 0.2188, 0.5312, 0.2188, 0.5312, 0.03125, 0.7188, 0.03125, 0.7188, 0.2188, 0.5312, 0.2188, 0.5312, 0.03125, 0.7188, 0.03125, 0.7188, 0.2188, 0.5312, 0.2188, 0.5312, 0.03125, 0.7188, 0.03125, 0.7188, 0.2188, 0.5312, 0.2188, 0.5312, 0.03125, 0.7188, 0.03125, 0.7188, 0.2188, 0.5312, 0.2188, 0.5312, 0.03125, 0.7188, 0.03125, 0.7188, 0.2188, 0.5312, 0.2188, 0.5312, 0.03125, 0.7188, 0.03125, 0.7188, 0.2188, 0.5312, 0.2188, 0.5312, 0.03125, 0.7188, 0.03125, 0.7188, 0.2188, 0.5312, 0.2188, 0.5312, 0.03125, 0.7188, 0.03125, 0.7188, 0.2188, 0.5312, 0.2188, 0.5312, 0.03125, 0.7188, 0.03125, 0.7188, 0.2188, 0.5312, 0.2188, 0.5312, 0.03125, 0.7188, 0.03125, 0.7188, 0.2188, 0.5312, 0.2188, 0.5312, 0.03125, 0.7188, 0.03125, 0.7188, 0.2188, 0.5312, 0.2188, 0.5312, 0.03125, 0.7188, 0.03125, 0.7188, 0.2188, 0.5312, 0.2188, 0.5312, 0.03125, 0.7188, 0.03125, 0.7188, 0.2188, 0.5312, 0.2188, 0.5312, 0.03125, 0.7188, 0.03125, 0.7188, 0.2188, 0.5312, 0.2188, 0.5312, 0.03125, 0.7188, 0.03125, 0.7188, 0.2188, 0.5312, 0.2188, 0.5312, 0.03125, 0.7188, 0.03125, 0.7188, 0.2188, 0.5312, 0.2188, 0.5312, 0.03125, 0.7188, 0.03125, 0.7188, 0.2188, 0.5312, 0.2188, 0.5312, 0.03125, 0.7188, 0.03125, 0.7188, 0.2188, 0.5312, 0.2188, 0.5312, 0.03125, 0.7188, 0.03125, 0.7188, 0.2188, 0.5312, 0.2188, 0.5312, 0.03125, 0.7188, 0.03125, 0.7188, 0.2188, 0.5312, 0.2188, 0.5312, 0.03125, 0.7188, 0.03125, 0.7188, 0.2188, 0.5312, 0.2188, 0.5312, 0.03125, 0.7188, 0.03125, 0.7188, 0.2188, 0.5312, 0.2188, 0.5312, 0.03125, 0.7188, 0.03125, 0.7188, 0.2188, 0.5312, 0.2188, 0.5312, 0.03125, 0.7188, 0.03125, 0.7188, 0.2188, 0.5312, 0.2188, 0.5312, 0.03125, 0.7188, 0.03125, 0.7188, 0.2188, 0.5312, 0.2188, 0.5312, 0.03125, 0.7188, 0.03125, 0.7188, 0.2188, 0.5312, 0.2188, 0.5312, 0.03125, 0.7188, 0.03125, 0.7188, 0.2188, 0.5312, 0.2188, 0.5312, 0.03125, 0.7188, 0.03125, 0.7188, 0.2188, 0.5312, 0.2188, 0.5312, 0.03125, 0.7188, 0.03125, 0.7188, 0.2188, 0.5312, 0.2188, 0.5312, 0.03125, 0.7188, 0.03125, 0.7188, 0.2188, 0.5312, 0.2188, 0.5312, 0.03125, 0.7188, 0.03125, 0.7188, 0.2188, 0.5312, 0.2188, 0.5312, 0.03125, 0.7188, 0.03125, 0.7188, 0.2188, 0.5312, 0.2188, 0.5312, 0.03125, 0.7188, 0.03125, 0.7188, 0.2188, 0.5312, 0.2188, 0.5312, 0.03125, 0.7188, 0.03125, 0.7188, 0.2188, 0.5312, 0.2188, 0.5312, 0.03125, 0.7188, 0.03125, 0.7188, 0.2188, 0.5312, 0.2188, 0.5312, 0.03125, 0.7188, 0.03125, 0.7188, 0.2188, 0.5312, 0.2188, 0.5312, 0.03125, 0.7188, 0.03125, 0.7188, 0.2188, 0.5312, 0.2188, 0.5312, 0.03125, 0.7188, 0.03125, 0.7188, 0.2188, 0.5312, 0.2188, 0.5312, 0.03125, 0.7188, 0.03125, 0.7188, 0.2188, 0.5312, 0.2188, 0.5312, 0.03125, 0.7188, 0.03125, 0.7188, 0.2188, 0.5312, 0.2188, 0.5312, 0.03125, 0.7188, 0.03125, 0.7188, 0.2188, 0.5312, 0.2188, 0.5312, 0.03125, 0.7188, 0.03125, 0.7188, 0.2188, 0.5312, 0.2188, 0.5312, 0.03125, 0.7188, 0.03125, 0.7188, 0.2188, 0.5312, 0.2188, 0.5312, 0.03125, 0.7188, 0.03125, 0.7188, 0.2188, 0.5312, 0.2188, 0.5312, 0.03125, 0.7188, 0.03125, 0.7188, 0.2188, 0.5312, 0.2188, 0.5312, 0.03125, 0.7188, 0.03125, 0.7188, 0.2188, 0.5312, 0.2188, 0.5312, 0.03125, 0.7188, 0.03125, 0.7188, 0.2188, 0.5312, 0.2188, 0.5312, 0.03125, 0.7188, 0.03125, 0.7188, 0.2188, 0.5312, 0.2188, 0.5312, 0.03125, 0.7188, 0.03125, 0.7188, 0.2188, 0.5312, 0.2188, 0.5312, 0.03125, 0.7188, 0.03125, 0.7188, 0.2188, 0.5312, 0.2188, 0.5312, 0.03125, 0.7188, 0.03125, 0.7188, 0.2188, 0.5312, 0.2188, 0.5312, 0.03125, 0.7188, 0.03125, 0.7188, 0.2188, 0.5312, 0.2188, 0.5312, 0.03125, 0.7188, 0.03125, 0.7188, 0.2188, 0.5312, 0.2188, 0.5312, 0.03125, 0.7188, 0.03125, 0.7188, 0.2188, 0.5312, 0.2188, 0.5312, 0.03125, 0.7188, 0.03125, 0.7188, 0.2188, 0.5312, 0.2188, 0.5312, 0.03125, 0.7188, 0.03125, 0.7188, 0.2188, 0.5312, 0.2188, 0.5312, 0.03125, 0.7188, 0.03125, 0.7188, 0.2188, 0.5312, 0.2188, 0.5312, 0.03125, 0.7188, 0.03125, 0.7188, 0.2188, 0.5312, 0.2188, 0.5312, 0.03125, 0.7188, 0.03125, 0.7188, 0.2188, 0.5312, 0.2188, 0.5312, 0.03125, 0.7188, 0.03125, 0.7188, 0.2188, 0.5312, 0.2188, 0.5312, 0.03125, 0.7188, 0.03125, 0.7188, 0.2188, 0.5312, 0.2188, 0.5312, 0.03125, 0.7188, 0.03125, 0.7188, 0.2188, 0.5312, 0.2188, 0.5312, 0.03125, 0.7188, 0.03125, 0.7188, 0.2188, 0.5312, 0.2188, 0.5312, 0.03125, 0.7188, 0.03125, 0.7188, 0.2188, 0.5312, 0.2188, 0.5312, 0.03125, 0.7188, 0.03125, 0.7188, 0.2188, 0.5312, 0.2188, 0.5312, 0.03125, 0.7188, 0.03125, 0.7188, 0.2188, 0.5312, 0.2188, 0.5312, 0.03125, 0.7188, 0.03125, 0.7188, 0.2188, 0.5312, 0.2188, 0.5312, 0.03125, 0.7188, 0.03125, 0.7188, 0.2188, 0.5312, 0.2188, 0.5312, 0.03125, 0.7188, 0.03125, 0.7188, 0.2188, 0.5312, 0.2188, 0.5312, 0.03125, 0.7188, 0.03125, 0.7188, 0.2188, 0.5312, 0.2188, 0.5312, 0.03125, 0.7188, 0.03125, 0.7188, 0.2188, 0.5312, 0.2188, 0.5312, 0.03125, 0.7188, 0.03125, 0.7188, 0.2188, 0.5312, 0.2188, 0.5312, 0.03125, 0.7188, 0.03125, 0.7188, 0.2188, 0.5312, 0.2188, 0.5312, 0.03125, 0.7188, 0.03125, 0.7188, 0.2188, 0.5312, 0.2188, 0.5312, 0.03125, 0.7188, 0.03125, 0.7188, 0.2188, 0.5312, 0.2188, 0.5312, 0.03125, 0.7188, 0.03125, 0.7188, 0.2188, 0.5312, 0.2188, 0.5312, 0.03125, 0.7188, 0.03125, 0.7188, 0.2188, 0.5312, 0.2188, 0.5312, 0.03125, 0.7188, 0.03125, 0.7188, 0.2188, 0.5312, 0.2188, 0.5312, 0.03125, 0.7188, 0.03125, 0.7188, 0.2188, 0.5312, 0.2188, 0.5312, 0.03125, 0.7188, 0.03125, 0.7188, 0.2188, 0.5312, 0.2188, 0.5312, 0.03125, 0.7188, 0.03125, 0.7188, 0.2188, 0.5312, 0.2188, 0.5312, 0.03125, 0.7188, 0.03125, 0.7188, 0.2188, 0.5312, 0.2188, 0.5312, 0.03125, 0.7188, 0.03125, 0.7188, 0.2188, 0.5312, 0.2188, 0.5312, 0.03125, 0.7188, 0.03125, 0.7188, 0.2188, 0.5312, 0.2188, 0.5312, 0.03125, 0.7188, 0.03125, 0.7188, 0.2188, 0.5312, 0.2188, 0.5312, 0.03125, 0.7188, 0.03125, 0.7188, 0.2188, 0.5312, 0.2188, 0.5312, 0.03125, 0.7188, 0.03125, 0.7188, 0.2188, 0.5312, 0.2188, 0.5312, 0.03125, 0.7188, 0.03125, 0.7188, 0.2188, 0.5312, 0.2188, 0.5312, 0.03125, 0.7188, 0.03125, 0.7188, 0.2188, 0.5312, 0.2188, 0.5312, 0.03125, 0.7188, 0.03125, 0.7188, 0.2188, 0.5312, 0.2188, 0.5312, 0.03125, 0.7188, 0.03125, 0.7188, 0.2188, 0.5312, 0.2188, 0.5312, 0.03125, 0.7188, 0.03125, 0.7188, 0.2188, 0.5312, 0.2188, 0.5312, 0.03125, 0.7188, 0.03125, 0.7188, 0.2188, 0.5312, 0.2188, 0.5312, 0.03125, 0.7188, 0.03125, 0.7188, 0.2188, 0.5312, 0.2188, 0.5312, 0.03125, 0.7188, 0.03125, 0.7188, 0.2188, 0.5312, 0.2188, 0.5312, 0.03125, 0.7188, 0.03125, 0.7188, 0.2188, 0.5312, 0.2188, 0.5312, 0.03125, 0.7188, 0.03125, 0.7188, 0.2188, 0.5312, 0.2188, 0.5312, 0.03125, 0.7188, 0.03125, 0.7188, 0.2188, 0.5312, 0.2188, 0.5312, 0.03125, 0.7188, 0.03125, 0.7188, 0.2188, 0.5312, 0.2188, 0.5312, 0.03125, 0.7188, 0.03125, 0.7188, 0.2188, 0.5312, 0.2188, 0.5312, 0.03125, 0.7188, 0.03125, 0.7188, 0.2188, 0.5312, 0.2188, 0.5312, 0.03125, 0.7188, 0.03125, 0.7188, 0.2188, 0.5312, 0.2188, 0.5312, 0.03125, 0.7188, 0.03125, 0.7188, 0.2188, 0.5312, 0.2188, 0.5312, 0.03125, 0.7188, 0.03125, 0.7188, 0.2188, 0.5312, 0.2188, 0.5312, 0.03125, 0.7188, 0.03125, 0.7188, 0.2188, 0.5312, 0.2188, 0.5312, 0.03125, 0.7188, 0.03125, 0.7188, 0.2188, 0.5312, 0.2188, 0.5312, 0.03125, 0.7188, 0.03125, 0.7188, 0.2188, 0.5312, 0.2188, 0.5312, 0.03125, 0.7188, 0.03125, 0.7188, 0.2188, 0.5312, 0.2188, 0.5312, 0.03125, 0.7188, 0.03125, 0.7188, 0.2188, 0.5312, 0.2188, 0.5312, 0.03125, 0.7188, 0.03125, 0.7188, 0.2188, 0.5312, 0.2188, 0.5312, 0.03125, 0.7188, 0.03125, 0.7188, 0.2188, 0.5312, 0.2188, 0.5312, 0.03125, 0.7188, 0.03125, 0.7188, 0.2188, 0.5312, 0.2188, 0.5312, 0.03125, 0.7188, 0.03125, 0.7188, 0.2188, 0.5312, 0.2188, 0.5312, 0.03125, 0.7188, 0.03125, 0.7188, 0.2188, 0.5312, 0.2188, 0.5312, 0.03125, 0.7188, 0.03125, 0.7188, 0.2188, 0.5312, 0.2188, 0.5312, 0.03125, 0.7188, 0.03125, 0.7188, 0.2188, 0.5312, 0.2188, 0.5312, 0.03125, 0.7188, 0.03125, 0.7188, 0.2188, 0.5312, 0.2188, 0.5312, 0.03125, 0.7188, 0.03125, 0.7188, 0.2188, 0.5312, 0.2188, 0.5312, 0.03125, 0.7188, 0.03125, 0.7188, 0.2188, 0.5312, 0.2188, 0.5312, 0.03125, 0.7188, 0.03125, 0.7188, 0.2188, 0.5312, 0.2188, 0.5312, 0.03125, 0.7188, 0.03125, 0.7188, 0.2188, 0.5312, 0.2188, 0.5312, 0.03125, 0.7188, 0.03125, 0.7188, 0.2188, 0.5312, 0.2188, 0.5312, 0.03125, 0.7188, 0.03125, 0.7188, 0.2188, 0.5312, 0.2188, 0.5312, 0.03125, 0.7188, 0.03125, 0.7188, 0.2188, 0.5312, 0.2188, 0.5312, 0.03125, 0.7188, 0.03125, 0.7188, 0.2188, 0.5312, 0.2188, 0.5312, 0.03125, 0.7188, 0.03125, 0.7188, 0.2188, 0.5312, 0.2188, 0.5312, 0.03125, 0.7188, 0.03125, 0.7188, 0.2188, 0.5312, 0.2188, 0.5312, 0.03125, 0.7188, 0.03125, 0.7188, 0.2188, 0.5312, 0.2188, 0.5312, 0.03125, 0.7188, 0.03125, 0.7188, 0.2188, 0.5312, 0.2188, 0.5312, 0.03125, 0.7188, 0.03125, 0.7188, 0.2188, 0.5312, 0.2188, 0.5312, 0.03125, 0.7188, 0.03125, 0.7188, 0.2188, 0.5312, 0.2188, 0.5312, 0.03125, 0.7188, 0.03125, 0.7188, 0.2188, 0.5312, 0.2188, 0.5312, 0.03125, 0.7188, 0.03125, 0.7188, 0.2188, 0.5312, 0.2188, 0.5312, 0.03125, 0.7188, 0.03125, 0.7188, 0.2188, 0.5312, 0.2188, 0.5312, 0.03125, 0.7188, 0.03125, 0.7188, 0.2188, 0.5312, 0.2188, 0.5312, 0.03125, 0.7188, 0.03125, 0.7188, 0.2188, 0.5312, 0.2188, 0.5312, 0.03125, 0.7188, 0.03125, 0.7188, 0.2188, 0.5312, 0.2188, 0.5312, 0.03125, 0.7188, 0.03125, 0.7188, 0.2188, 0.5312, 0.2188, 0.5312, 0.03125, 0.7188, 0.03125, 0.7188, 0.2188, 0.5312, 0.03125, 0.7188, 0.03125, 0.7188, 0.2188, 0.5312, 0.03125, 0.7188, 0.03125, 0.7188, 0.2188, 0.5312, 0.03125, 0.7188, 0.03125, 0.7188, 0.2188, 0.5312, 0.03125, 0.7188, 0.03125, 0.7188, 0.2188, 0.5312, 0.03125, 0.7188, 0.03125, 0.7188, 0.2188, 0.5312, 0.03125, 0.7188, 0.03125, 0.7188, 0.2188, 0.5312, 0.03125, 0.7188, 0.03125, 0.7188, 0.2188, 0.5312, 0.03125, 0.7188, 0.03125, 0.7188, 0.2188, 0.5312, 0.03125, 0.7188, 0.03125, 0.7188, 0.2188, 0.5312, 0.03125, 0.7188, 0.03125, 0.7188, 0.2188, 0.5312, 0.03125, 0.7188, 0.03125, 0.7188, 0.2188, 0.5312, 0.03125, 0.7188, 0.03125, 0.7188, 0.2188, 0.5312, 0.03125, 0.7188, 0.03125, 0.7188, 0.2188, 0.5312, 0.03125, 0.7188, 0.03125, 0.7188, 0.2188, 0.5312, 0.03125, 0.7188, 0.03125, 0.7188, 0.2188])
me_cube_005.materials.append(mat_material)
me_cube_005.use_remesh_preserve_volume = False
me_cube_005.use_remesh_preserve_attributes = False
me_cube_005.use_mirror_vertex_groups = False
me_cube_005.update()
me_cube_001 = bpy.data.meshes.new('Cube.001')
me_cube_001.from_pydata([(99.01, -48.52, 3.013), (99.01, -62.52, 3.013), (-99.01, -62.52, 3.013), (-99.01, -48.52, 3.013), (99.01, -48.52, 5.013), (99.01, -62.52, 5.013), (-99.01, -62.52, 5.013), (-99.01, -48.52, 5.013), (98.71, -48.82, 5.013), (-98.71, -48.82, 5.013), (-98.71, -62.22, 5.013), (98.71, -62.22, 5.013), (98.71, -48.82, 4.713), (98.71, -62.22, 4.713), (-98.71, -62.22, 4.713), (-98.71, -48.82, 4.713), (-99.01, -48.52, -1.0), (99.01, -48.52, -1.0), (-99.01, -48.52, 7.013), (99.01, -48.52, 7.013), (99.01, 23.5, -1.0), (99.01, 23.5, 7.013), (-75.0, 23.5, 7.013), (-75.0, -48.52, 7.013), (-75.0, -48.52, -1.0), (-75.0, 23.5, -1.0), (99.01, -28.49, -1.0), (-99.01, -28.49, 7.013), (99.01, -28.49, 7.013), (-99.01, -28.49, -1.0), (-75.0, -28.49, 7.013), (-75.0, -28.49, -1.0), (99.01, 12.0, -1.0), (99.01, 12.0, 7.013), (-75.0, 12.0, 7.013), (-75.0, 12.0, -1.0), (-98.7, -28.79, 7.013), (-74.79, -28.79, 7.013), (98.7, -28.79, 7.013), (98.7, -48.22, 7.013), (-98.7, -48.22, 7.013), (-74.79, -48.22, 7.013), (-98.7, -48.22, 6.713), (-74.79, -48.22, 6.713), (98.7, -48.22, 6.713), (-98.7, -28.79, 6.713), (98.7, -28.79, 6.713), (-74.79, -28.79, 6.713), (98.7, 11.68, 7.013), (-74.69, 11.68, 7.013), (-74.69, -28.17, 7.013), (98.7, -28.17, 7.013), (98.7, -28.17, 6.713), (-74.69, -28.17, 6.713), (98.7, 11.68, 6.713), (-74.69, 11.68, 6.713), (98.7, 12.3, 7.013), (-74.7, 12.3, 7.013), (-74.7, 23.2, 7.013), (98.7, 23.2, 7.013), (98.7, 23.2, 6.713), (-74.7, 23.2, 6.713), (98.7, 12.3, 6.713), (-74.7, 12.3, 6.713)], [], [(0, 1, 2, 3), (0, 4, 5, 1), (1, 5, 6, 2), (2, 6, 7, 3), (4, 7, 9, 8), (7, 6, 10, 9), (6, 5, 11, 10), (5, 4, 8, 11), (11, 8, 12, 13), (10, 11, 13, 14), (9, 10, 14, 15), (8, 9, 15, 12), (12, 15, 14, 13), (17, 19, 23, 24), (18, 16, 24, 23), (21, 20, 25, 22), (16, 18, 27, 29), (19, 17, 26, 28), (30, 31, 29, 27), (28, 26, 32, 33), (33, 32, 20, 21), (22, 25, 35, 34), (34, 35, 31, 30), (27, 36, 37, 30), (30, 37, 38, 28), (28, 38, 39, 19), (18, 40, 36, 27), (19, 39, 41, 23), (23, 41, 40, 18), (41, 43, 42, 40), (39, 44, 43, 41), (40, 42, 45, 36), (38, 46, 44, 39), (37, 47, 46, 38), (36, 45, 47, 37), (43, 44, 46, 47), (42, 43, 47, 45), (34, 49, 48, 33), (30, 50, 49, 34), (33, 48, 51, 28), (28, 51, 50, 30), (51, 52, 53, 50), (48, 54, 52, 51), (50, 53, 55, 49), (49, 55, 54, 48), (53, 52, 54, 55), (33, 56, 57, 34), (34, 57, 58, 22), (21, 59, 56, 33), (22, 58, 59, 21), (58, 61, 60, 59), (59, 60, 62, 56), (57, 63, 61, 58), (56, 62, 63, 57), (63, 62, 60, 61)])
_uv = me_cube_001.uv_layers.new(name='UVTex')
_uv.uv.foreach_set('vector', [0.5312, 0.03125, 0.7188, 0.03125, 0.7188, 0.2188, 0.5312, 0.2188, 0.5312, 0.03125, 0.7188, 0.03125, 0.7188, 0.2188, 0.5312, 0.2188, 0.5312, 0.03125, 0.7188, 0.03125, 0.7188, 0.2188, 0.5312, 0.2188, 0.5312, 0.03125, 0.7188, 0.03125, 0.7188, 0.2188, 0.5312, 0.2188, 0.5312, 0.03125, 0.7188, 0.03125, 0.7188, 0.2188, 0.5312, 0.2188, 0.5312, 0.03125, 0.7188, 0.03125, 0.7188, 0.2188, 0.5312, 0.2188, 0.5312, 0.03125, 0.7188, 0.03125, 0.7188, 0.2188, 0.5312, 0.2188, 0.5312, 0.03125, 0.7188, 0.03125, 0.7188, 0.2188, 0.5312, 0.2188, 0.5312, 0.03125, 0.7188, 0.03125, 0.7188, 0.2188, 0.5312, 0.2188, 0.5312, 0.03125, 0.7188, 0.03125, 0.7188, 0.2188, 0.5312, 0.2188, 0.5312, 0.03125, 0.7188, 0.03125, 0.7188, 0.2188, 0.5312, 0.2188, 0.5312, 0.03125, 0.7188, 0.03125, 0.7188, 0.2188, 0.5312, 0.2188, 0.2812, 0.2812, 0.4688, 0.2812, 0.4688, 0.4688, 0.2812, 0.4688, 0.5312, 0.03125, 0.5312, 0.2188, 0.7188, 0.2188, 0.7188, 0.03125, 0.7188, 0.2188, 0.7188, 0.03125, 0.5312, 0.03125, 0.5312, 0.2188, 0.5312, 0.03125, 0.5312, 0.2188, 0.7188, 0.2188, 0.7188, 0.03125, 0.5312, 0.03125, 0.5312, 0.2188, 0.7188, 0.2188, 0.7188, 0.03125, 0.5312, 0.03125, 0.5312, 0.2188, 0.7188, 0.2188, 0.7188, 0.03125, 0.5312, 0.03125, 0.5312, 0.2188, 0.7188, 0.2188, 0.7188, 0.03125, 0.5312, 0.03125, 0.5312, 0.2188, 0.7188, 0.2188, 0.7188, 0.03125, 0.5312, 0.03125, 0.5312, 0.2188, 0.7188, 0.2188, 0.7188, 0.03125, 0.5312, 0.03125, 0.5312, 0.2188, 0.7188, 0.2188, 0.7188, 0.03125, 0.5312, 0.03125, 0.5312, 0.2188, 0.7188, 0.2188, 0.7188, 0.03125, 0.5312, 0.03125, 0.5312, 0.2188, 0.7188, 0.2188, 0.7188, 0.03125, 0.5312, 0.03125, 0.5312, 0.2188, 0.7188, 0.2188, 0.7188, 0.03125, 0.5312, 0.03125, 0.5312, 0.2188, 0.7188, 0.2188, 0.7188, 0.03125, 0.5312, 0.03125, 0.5312, 0.2188, 0.7188, 0.2188, 0.7188, 0.03125, 0.5312, 0.03125, 0.5312, 0.2188, 0.7188, 0.2188, 0.7188, 0.03125, 0.5312, 0.03125, 0.5312, 0.2188, 0.7188, 0.2188, 0.7188, 0.03125, 0.5312, 0.03125, 0.5312, 0.2188, 0.7188, 0.2188, 0.7188, 0.03125, 0.5312, 0.03125, 0.5312, 0.2188, 0.7188, 0.2188, 0.7188, 0.03125, 0.5312, 0.03125, 0.5312, 0.2188, 0.7188, 0.2188, 0.7188, 0.03125, 0.5312, 0.03125, 0.5312, 0.2188, 0.7188, 0.2188, 0.7188, 0.03125, 0.5312, 0.03125, 0.5312, 0.2188, 0.7188, 0.2188, 0.7188, 0.03125, 0.5312, 0.03125, 0.5312, 0.2188, 0.7188, 0.2188, 0.7188, 0.03125, 0.5312, 0.2812, 0.5312, 0.4688, 0.7188, 0.4688, 0.7188, 0.2812, 0.5312, 0.2812, 0.5312, 0.4688, 0.7188, 0.4688, 0.7188, 0.2812, 0.5312, 0.03125, 0.5312, 0.2188, 0.7188, 0.2188, 0.7188, 0.03125, 0.5312, 0.03125, 0.5312, 0.2188, 0.7188, 0.2188, 0.7188, 0.03125, 0.5312, 0.03125, 0.5312, 0.2188, 0.7188, 0.2188, 0.7188, 0.03125, 0.5312, 0.03125, 0.5312, 0.2188, 0.7188, 0.2188, 0.7188, 0.03125, 0.5312, 0.03125, 0.5312, 0.2188, 0.7188, 0.2188, 0.7188, 0.03125, 0.5312, 0.03125, 0.5312, 0.2188, 0.7188, 0.2188, 0.7188, 0.03125, 0.5312, 0.03125, 0.5312, 0.2188, 0.7188, 0.2188, 0.7188, 0.03125, 0.5312, 0.03125, 0.5312, 0.2188, 0.7188, 0.2188, 0.7188, 0.03125, 0.5312, 0.2812, 0.5312, 0.4688, 0.7188, 0.4688, 0.7188, 0.2812, 0.5312, 0.03125, 0.5312, 0.2188, 0.7188, 0.2188, 0.7188, 0.03125, 0.5312, 0.03125, 0.5312, 0.2188, 0.7188, 0.2188, 0.7188, 0.03125, 0.5312, 0.03125, 0.5312, 0.2188, 0.7188, 0.2188, 0.7188, 0.03125, 0.5312, 0.03125, 0.5312, 0.2188, 0.7188, 0.2188, 0.7188, 0.03125, 0.5312, 0.03125, 0.5312, 0.2188, 0.7188, 0.2188, 0.7188, 0.03125, 0.5312, 0.03125, 0.5312, 0.2188, 0.7188, 0.2188, 0.7188, 0.03125, 0.5312, 0.03125, 0.5312, 0.2188, 0.7188, 0.2188, 0.7188, 0.03125, 0.5312, 0.03125, 0.5312, 0.2188, 0.7188, 0.2188, 0.7188, 0.03125, 0.5312, 0.2812, 0.5312, 0.4688, 0.7188, 0.4688, 0.7188, 0.2812])
me_cube_001.materials.append(mat_material)
me_cube_001.use_remesh_preserve_volume = False
me_cube_001.use_remesh_preserve_attributes = False
me_cube_001.use_mirror_vertex_groups = False
me_cube_001.update()

# ---- objects
ob_pilars = bpy.data.objects.new('Pilars', me_cube)
ob_roofdetails = bpy.data.objects.new('RoofDetails', me_cube_005)
ob_building = bpy.data.objects.new('Building', me_cube_001)

# ---- transforms, parenting, visibility, modifiers, constraints
ob_pilars.location = (0.0, -37.6, 5.018)
ob_pilars.lock_rotations_4d = False
ob_pilars.empty_display_type = 'ARROWS'
ob_pilars.lineart.crease_threshold = 0.0
_m = ob_pilars.modifiers.new('Array', 'ARRAY')
_m.count = 8
_m.constant_offset_displace = (0.0, 0.0, 0.0)
_m.relative_offset_displace = (65.6, 0.0, 0.0)
_m = ob_pilars.modifiers.new('Mirror', 'MIRROR')
ob_roofdetails.location = (-52.88, -8.328, 8.218)
ob_roofdetails.lock_rotations_4d = False
ob_roofdetails.empty_display_type = 'ARROWS'
ob_roofdetails.lineart.crease_threshold = 0.0
ob_building.location = (0.0, 11.92, 1.005)
ob_building.lock_rotations_4d = False
ob_building.empty_display_type = 'ARROWS'
ob_building.lineart.crease_threshold = 0.0

# ---- collection membership
col_collection_1.objects.link(ob_pilars)
col_collection_1.objects.link(ob_roofdetails)
col_collection_1.objects.link(ob_building)

# ---- scene / render settings (as saved in the file)
scene.frame_start = 1; scene.frame_end = 250; scene.frame_set(17)
scene.render.engine = 'BLENDER_EEVEE_NEXT'
scene.render.image_settings.file_format = 'JPEG'
scene.render.image_settings.color_mode = 'RGB'
scene.render.image_settings.compression = 90
scene.render.resolution_x = 800
scene.render.resolution_y = 600
scene.render.pixel_aspect_x = 100.0
scene.render.pixel_aspect_y = 100.0
scene.render.fps = 25
scene.render.dither_intensity = 0.0
scene.render.use_compositing = False
scene.render.use_sequencer = False
scene.render.bake_margin = 2
scene.render.bake_bias = 0.0
scene.render.use_stamp_time = False
scene.render.use_stamp_date = False
scene.render.use_stamp_frame = False
scene.render.use_stamp_camera = False
scene.render.use_stamp_scene = False
scene.render.use_stamp_filename = False
scene.render.use_stamp_render_time = False
scene.render.stamp_font_size = 0
scene.cycles.use_denoising = False
scene.cycles.samples = 10
scene.cycles.sampling_pattern = 'TABULATED_SOBOL'
scene.cycles.light_sampling_threshold = 0.0
scene.cycles.use_adaptive_sampling = False
scene.cycles.use_light_tree = False
scene.cycles.blur_glossy = 0.0
scene.cycles.volume_bounces = 1
scene.cycles.pixel_filter_type = 'GAUSSIAN'
scene.cycles.sample_clamp_indirect = 0.0
scene.view_settings.view_transform = 'Raw'
bpy.context.view_layer.update()

# ---- added for rendering (the .blend has no active camera): camera
cam_auto = bpy.data.cameras.new('AutoCamera')
cam_auto.lens = 50.0
cam_auto.sensor_width = 36.0
cam_auto.clip_end = 3508.48
ob_auto_camera = bpy.data.objects.new('AutoCamera', cam_auto)
scene.collection.objects.link(ob_auto_camera)
ob_auto_camera.location = (199.914, -247.482, 164.292)
ob_auto_camera.rotation_euler = (1.09748, -7.21219e-08, 0.694738)
scene.camera = ob_auto_camera
bpy.context.view_layer.update()
